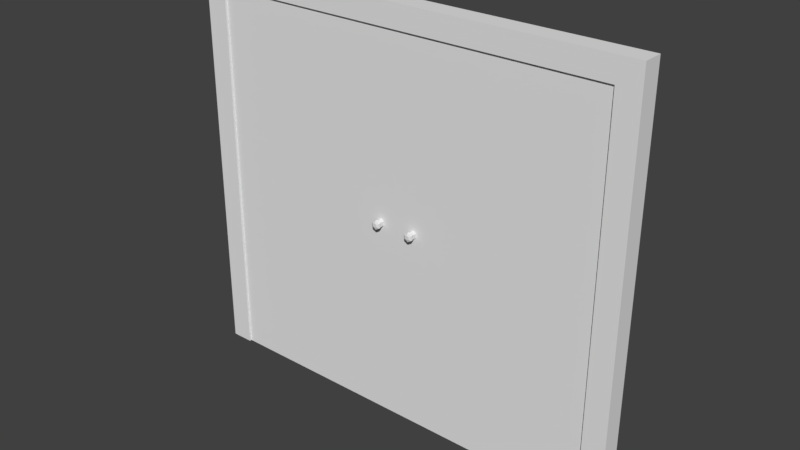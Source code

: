 # Source: doubledoor.blend  (saved by Blender 2.79.0; exported with 4.5.12 LTS)
import bpy
from mathutils import Matrix  # noqa: F401  (used for matrix-valued properties, if any)

bpy.ops.wm.read_factory_settings(use_empty=True)
scene = bpy.context.scene
scene.name = 'Scene'

# ---- collections
col_collection_1 = bpy.data.collections.new('Collection 1'); scene.collection.children.link(col_collection_1)

# ---- world
world_world = bpy.data.worlds.new('World'); scene.world = world_world
world_world.color = (0.05088, 0.05088, 0.05088)
world_world.use_sun_shadow = False
world_world.sun_shadow_jitter_overblur = 0.0
world_world.cycles.sampling_method = 'MANUAL'

# ---- meshes
me_cube_004 = bpy.data.meshes.new('Cube.004')
me_cube_004.from_pydata([(0.0, -0.03, -1.0), (0.0, -0.03, 0.7), (0.0, 0.03, -1.0), (0.0, 0.03, 0.7), (-0.9, -0.03, -1.0), (-0.9, -0.03, 0.7), (-0.9, 0.03, -1.0), (-0.9, 0.03, 0.7), (-0.09946, -0.05287, -0.09648), (-0.08177, -0.05287, -0.08628), (-0.08177, -0.0291, -0.08848), (-0.08177, -0.04731, -0.08848), (-0.09754, -0.0291, -0.09759), (-0.09754, -0.04731, -0.09759), (-0.09754, -0.0291, -0.1158), (-0.09754, -0.04731, -0.1158), (-0.08177, -0.0291, -0.1249), (-0.08177, -0.04731, -0.1249), (-0.066, -0.0291, -0.1158), (-0.066, -0.04731, -0.1158), (-0.066, -0.0291, -0.09759), (-0.066, -0.04731, -0.09759), (-0.09946, -0.05287, -0.1169), (-0.08177, -0.05287, -0.1271), (-0.06409, -0.05287, -0.1169), (-0.06409, -0.05287, -0.09648), (-0.09946, -0.06174, -0.09648), (-0.08177, -0.06174, -0.08628), (-0.09946, -0.06174, -0.1169), (-0.08177, -0.06174, -0.1271), (-0.06409, -0.06174, -0.1169), (-0.06409, -0.06174, -0.09648), (-0.09027, -0.06634, -0.1018), (-0.08177, -0.06634, -0.09689), (-0.09027, -0.06634, -0.1116), (-0.08177, -0.06634, -0.1165), (-0.07328, -0.06634, -0.1116), (-0.07328, -0.06634, -0.1018)], [], [(0, 2, 3, 1), (2, 6, 7, 3), (6, 4, 5, 7), (4, 0, 1, 5), (2, 0, 4, 6), (7, 5, 1, 3), (25, 31, 30, 24), (21, 25, 24, 19), (10, 12, 13, 11), (23, 29, 28, 22), (19, 24, 23, 17), (12, 14, 15, 13), (9, 27, 31, 25), (17, 23, 22, 15), (14, 16, 17, 15), (28, 34, 32, 26), (13, 8, 9, 11), (16, 18, 19, 17), (11, 9, 25, 21), (8, 26, 27, 9), (18, 20, 21, 19), (24, 30, 29, 23), (15, 22, 8, 13), (20, 10, 11, 21), (10, 20, 18, 16, 14, 12), (22, 28, 26, 8), (32, 34, 35, 36, 37, 33), (30, 36, 35, 29), (27, 33, 37, 31), (26, 32, 33, 27), (29, 35, 34, 28), (31, 37, 36, 30)])
me_cube_004.use_remesh_preserve_volume = False
me_cube_004.use_remesh_preserve_attributes = False
me_cube_004.use_mirror_vertex_groups = False
me_cube_004.update()
me_cube_003 = bpy.data.meshes.new('Cube.003')
me_cube_003.from_pydata([(-0.9, -0.04, -1.0), (-0.9, -0.04, 0.7), (-0.9, 0.05, -1.0), (-0.9, 0.05, 0.7), (0.9, -0.04, -1.0), (0.9, -0.04, 0.7), (0.9, 0.05, -1.0), (0.9, 0.05, 0.7), (-1.0, -0.04, -1.0), (-1.0, -0.04, 0.7), (-1.0, 0.05, -1.0), (-1.0, 0.05, 0.7), (1.0, -0.04, -1.0), (1.0, -0.04, 0.7), (1.0, 0.05, -1.0), (1.0, 0.05, 0.7), (-0.9, -0.04, 0.8), (-0.9, 0.05, 0.8), (0.9, -0.04, 0.8), (0.9, 0.05, 0.8), (-1.0, -0.04, 0.8), (-1.0, 0.05, 0.8), (1.0, -0.04, 0.8), (1.0, 0.05, 0.8)], [], [(13, 15, 23, 22), (7, 6, 4, 5), (5, 13, 22, 18), (5, 1, 3, 7), (0, 2, 3, 1), (9, 1, 16, 20), (8, 9, 11, 10), (2, 0, 8, 10), (3, 2, 10, 11), (0, 1, 9, 8), (14, 15, 13, 12), (6, 7, 15, 14), (5, 4, 12, 13), (4, 6, 14, 12), (16, 17, 21, 20), (19, 18, 22, 23), (19, 17, 16, 18), (1, 5, 18, 16), (7, 3, 17, 19), (3, 11, 21, 17), (15, 7, 19, 23), (11, 9, 20, 21)])
me_cube_003.use_remesh_preserve_volume = False
me_cube_003.use_remesh_preserve_attributes = False
me_cube_003.use_mirror_vertex_groups = False
me_cube_003.update()
me_cube_002 = bpy.data.meshes.new('Cube.002')
me_cube_002.from_pydata([(0.0, -0.03, -1.0), (0.0, -0.03, 0.7), (0.0, 0.03, -1.0), (0.0, 0.03, 0.7), (0.9, -0.03, -1.0), (0.9, -0.03, 0.7), (0.9, 0.03, -1.0), (0.9, 0.03, 0.7), (0.09946, -0.05287, -0.09648), (0.08177, -0.05287, -0.08628), (0.08177, -0.0291, -0.08848), (0.08177, -0.04731, -0.08848), (0.09754, -0.0291, -0.09759), (0.09754, -0.04731, -0.09759), (0.09754, -0.0291, -0.1158), (0.09754, -0.04731, -0.1158), (0.08177, -0.0291, -0.1249), (0.08177, -0.04731, -0.1249), (0.066, -0.0291, -0.1158), (0.066, -0.04731, -0.1158), (0.066, -0.0291, -0.09759), (0.066, -0.04731, -0.09759), (0.09946, -0.05287, -0.1169), (0.08177, -0.05287, -0.1271), (0.06409, -0.05287, -0.1169), (0.06409, -0.05287, -0.09648), (0.09946, -0.06174, -0.09648), (0.08177, -0.06174, -0.08628), (0.09946, -0.06174, -0.1169), (0.08177, -0.06174, -0.1271), (0.06409, -0.06174, -0.1169), (0.06409, -0.06174, -0.09648), (0.09027, -0.06634, -0.1018), (0.08177, -0.06634, -0.09689), (0.09027, -0.06634, -0.1116), (0.08177, -0.06634, -0.1165), (0.07328, -0.06634, -0.1116), (0.07328, -0.06634, -0.1018)], [], [(0, 1, 3, 2), (2, 3, 7, 6), (6, 7, 5, 4), (4, 5, 1, 0), (2, 6, 4, 0), (7, 3, 1, 5), (25, 24, 30, 31), (21, 19, 24, 25), (10, 11, 13, 12), (23, 22, 28, 29), (19, 17, 23, 24), (12, 13, 15, 14), (9, 25, 31, 27), (17, 15, 22, 23), (14, 15, 17, 16), (28, 26, 32, 34), (13, 11, 9, 8), (16, 17, 19, 18), (11, 21, 25, 9), (8, 9, 27, 26), (18, 19, 21, 20), (24, 23, 29, 30), (15, 13, 8, 22), (20, 21, 11, 10), (10, 12, 14, 16, 18, 20), (22, 8, 26, 28), (32, 33, 37, 36, 35, 34), (30, 29, 35, 36), (27, 31, 37, 33), (26, 27, 33, 32), (29, 28, 34, 35), (31, 30, 36, 37)])
me_cube_002.use_remesh_preserve_volume = False
me_cube_002.use_remesh_preserve_attributes = False
me_cube_002.use_mirror_vertex_groups = False
me_cube_002.update()

# ---- objects
ob_doorleft = bpy.data.objects.new('DoorLeft', me_cube_004)
ob_doorframe = bpy.data.objects.new('DoorFrame', me_cube_003)
ob_doorright = bpy.data.objects.new('DoorRight', me_cube_002)

# ---- transforms, parenting, visibility, modifiers, constraints
ob_doorleft.location = (0.0, 0.0, 1.0)
ob_doorleft.lineart.crease_threshold = 0.0
ob_doorframe.location = (0.0, 0.0, 1.0)
ob_doorframe.lineart.crease_threshold = 0.0
ob_doorright.location = (0.0, 0.0, 1.0)
ob_doorright.lineart.crease_threshold = 0.0

# ---- collection membership
col_collection_1.objects.link(ob_doorleft)
col_collection_1.objects.link(ob_doorframe)
col_collection_1.objects.link(ob_doorright)

# ---- scene / render settings (as saved in the file)
scene.frame_start = 1; scene.frame_end = 250; scene.frame_set(1)
scene.render.engine = 'BLENDER_EEVEE_NEXT'
scene.render.resolution_percentage = 50
scene.render.dither_intensity = 0.0
scene.cycles.use_denoising = False
scene.cycles.samples = 128
scene.cycles.sampling_pattern = 'TABULATED_SOBOL'
scene.cycles.use_adaptive_sampling = False
scene.cycles.use_light_tree = False
scene.cycles.blur_glossy = 0.0
scene.cycles.sample_clamp_indirect = 0.0
scene.view_settings.view_transform = 'Standard'
bpy.context.view_layer.update()

# ---- added for rendering (the .blend has no active camera and no usable light): camera, sun
cam_auto = bpy.data.cameras.new('AutoCamera')
cam_auto.lens = 50.0
cam_auto.sensor_width = 36.0
cam_auto.clip_end = 1000.0
ob_auto_camera = bpy.data.objects.new('AutoCamera', cam_auto)
scene.collection.objects.link(ob_auto_camera)
ob_auto_camera.location = (2.49185, -2.99839, 2.89348)
ob_auto_camera.rotation_euler = (1.09748, -7.21219e-08, 0.694738)
scene.camera = ob_auto_camera
light_auto_sun = bpy.data.lights.new('AutoSun', 'SUN')
light_auto_sun.energy = 3.0
light_auto_sun.angle = 0.0523599
ob_auto_sun = bpy.data.objects.new('AutoSun', light_auto_sun)
scene.collection.objects.link(ob_auto_sun)
ob_auto_sun.rotation_euler = (0.872665, 0.174533, 0.523599)
bpy.context.view_layer.update()
